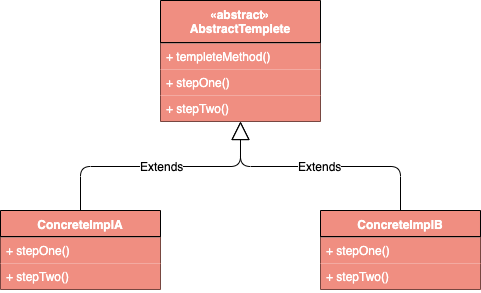

The diagram above was exported from draw.io. Its source (the exported page's mxGraphModel, read from the mxfile embedded in the PNG):
<mxGraphModel dx="1186" dy="741" grid="1" gridSize="10" guides="1" tooltips="1" connect="1" arrows="1" fold="1" page="1" pageScale="1" pageWidth="827" pageHeight="1169" math="0" shadow="0">
  <root>
    <mxCell id="0" />
    <mxCell id="1" parent="0" />
    <mxCell id="BfoLB7McEBUzg3T-xTVi-1" value="«abstract»&#10;AbstractTemplete" style="swimlane;fontStyle=1;align=center;verticalAlign=top;childLayout=stackLayout;horizontal=1;startSize=42;horizontalStack=0;resizeParent=1;resizeParentMax=0;resizeLast=0;collapsible=1;marginBottom=0;fillColor=#F08E81;fontColor=#FFFFFF;" vertex="1" parent="1">
      <mxGeometry x="333" y="150" width="160" height="121" as="geometry" />
    </mxCell>
    <mxCell id="BfoLB7McEBUzg3T-xTVi-3" value="" style="line;strokeWidth=1;fillColor=#F08E81;align=left;verticalAlign=middle;spacingTop=-1;spacingLeft=3;spacingRight=3;rotatable=0;labelPosition=right;points=[];portConstraint=eastwest;fontColor=#FFFFFF;" vertex="1" parent="BfoLB7McEBUzg3T-xTVi-1">
      <mxGeometry y="42" width="160" height="1" as="geometry" />
    </mxCell>
    <mxCell id="BfoLB7McEBUzg3T-xTVi-2" value="+ templeteMethod()" style="text;strokeColor=none;fillColor=#F08E81;align=left;verticalAlign=top;spacingLeft=4;spacingRight=4;overflow=hidden;rotatable=0;points=[[0,0.5],[1,0.5]];portConstraint=eastwest;fontColor=#FFFFFF;" vertex="1" parent="BfoLB7McEBUzg3T-xTVi-1">
      <mxGeometry y="43" width="160" height="26" as="geometry" />
    </mxCell>
    <mxCell id="BfoLB7McEBUzg3T-xTVi-4" value="+ stepOne()" style="text;strokeColor=none;fillColor=#F08E81;align=left;verticalAlign=top;spacingLeft=4;spacingRight=4;overflow=hidden;rotatable=0;points=[[0,0.5],[1,0.5]];portConstraint=eastwest;fontColor=#FFFFFF;" vertex="1" parent="BfoLB7McEBUzg3T-xTVi-1">
      <mxGeometry y="69" width="160" height="26" as="geometry" />
    </mxCell>
    <mxCell id="BfoLB7McEBUzg3T-xTVi-18" value="+ stepTwo()" style="text;strokeColor=none;fillColor=#F08E81;align=left;verticalAlign=top;spacingLeft=4;spacingRight=4;overflow=hidden;rotatable=0;points=[[0,0.5],[1,0.5]];portConstraint=eastwest;fontColor=#FFFFFF;" vertex="1" parent="BfoLB7McEBUzg3T-xTVi-1">
      <mxGeometry y="95" width="160" height="26" as="geometry" />
    </mxCell>
    <mxCell id="BfoLB7McEBUzg3T-xTVi-14" value="ConcreteImplA" style="swimlane;fontStyle=1;align=center;verticalAlign=top;childLayout=stackLayout;horizontal=1;startSize=26;horizontalStack=0;resizeParent=1;resizeParentMax=0;resizeLast=0;collapsible=1;marginBottom=0;fillColor=#F08E81;fontColor=#FFFFFF;" vertex="1" parent="1">
      <mxGeometry x="173" y="360" width="160" height="79" as="geometry" />
    </mxCell>
    <mxCell id="BfoLB7McEBUzg3T-xTVi-16" value="" style="line;strokeWidth=1;fillColor=#F08E81;align=left;verticalAlign=middle;spacingTop=-1;spacingLeft=3;spacingRight=3;rotatable=0;labelPosition=right;points=[];portConstraint=eastwest;fontColor=#FFFFFF;" vertex="1" parent="BfoLB7McEBUzg3T-xTVi-14">
      <mxGeometry y="26" width="160" height="1" as="geometry" />
    </mxCell>
    <mxCell id="BfoLB7McEBUzg3T-xTVi-17" value="+ stepOne()" style="text;strokeColor=none;fillColor=#F08E81;align=left;verticalAlign=top;spacingLeft=4;spacingRight=4;overflow=hidden;rotatable=0;points=[[0,0.5],[1,0.5]];portConstraint=eastwest;fontColor=#FFFFFF;" vertex="1" parent="BfoLB7McEBUzg3T-xTVi-14">
      <mxGeometry y="27" width="160" height="26" as="geometry" />
    </mxCell>
    <mxCell id="BfoLB7McEBUzg3T-xTVi-19" value="+ stepTwo()" style="text;strokeColor=none;fillColor=#F08E81;align=left;verticalAlign=top;spacingLeft=4;spacingRight=4;overflow=hidden;rotatable=0;points=[[0,0.5],[1,0.5]];portConstraint=eastwest;fontColor=#FFFFFF;" vertex="1" parent="BfoLB7McEBUzg3T-xTVi-14">
      <mxGeometry y="53" width="160" height="26" as="geometry" />
    </mxCell>
    <mxCell id="BfoLB7McEBUzg3T-xTVi-20" value="ConcreteImplB" style="swimlane;fontStyle=1;align=center;verticalAlign=top;childLayout=stackLayout;horizontal=1;startSize=26;horizontalStack=0;resizeParent=1;resizeParentMax=0;resizeLast=0;collapsible=1;marginBottom=0;fillColor=#F08E81;fontColor=#FFFFFF;" vertex="1" parent="1">
      <mxGeometry x="493" y="360" width="160" height="79" as="geometry" />
    </mxCell>
    <mxCell id="BfoLB7McEBUzg3T-xTVi-21" value="" style="line;strokeWidth=1;fillColor=#F08E81;align=left;verticalAlign=middle;spacingTop=-1;spacingLeft=3;spacingRight=3;rotatable=0;labelPosition=right;points=[];portConstraint=eastwest;fontColor=#FFFFFF;" vertex="1" parent="BfoLB7McEBUzg3T-xTVi-20">
      <mxGeometry y="26" width="160" height="1" as="geometry" />
    </mxCell>
    <mxCell id="BfoLB7McEBUzg3T-xTVi-22" value="+ stepOne()" style="text;strokeColor=none;fillColor=#F08E81;align=left;verticalAlign=top;spacingLeft=4;spacingRight=4;overflow=hidden;rotatable=0;points=[[0,0.5],[1,0.5]];portConstraint=eastwest;fontColor=#FFFFFF;" vertex="1" parent="BfoLB7McEBUzg3T-xTVi-20">
      <mxGeometry y="27" width="160" height="26" as="geometry" />
    </mxCell>
    <mxCell id="BfoLB7McEBUzg3T-xTVi-23" value="+ stepTwo()" style="text;strokeColor=none;fillColor=#F08E81;align=left;verticalAlign=top;spacingLeft=4;spacingRight=4;overflow=hidden;rotatable=0;points=[[0,0.5],[1,0.5]];portConstraint=eastwest;fontColor=#FFFFFF;" vertex="1" parent="BfoLB7McEBUzg3T-xTVi-20">
      <mxGeometry y="53" width="160" height="26" as="geometry" />
    </mxCell>
    <mxCell id="BfoLB7McEBUzg3T-xTVi-24" value="Extends" style="endArrow=block;endSize=16;endFill=0;html=1;fontColor=#000000;entryX=0.5;entryY=1;entryDx=0;entryDy=0;exitX=0.5;exitY=0;exitDx=0;exitDy=0;edgeStyle=orthogonalEdgeStyle;" edge="1" parent="1" source="BfoLB7McEBUzg3T-xTVi-14" target="BfoLB7McEBUzg3T-xTVi-1">
      <mxGeometry width="160" relative="1" as="geometry">
        <mxPoint x="70" y="330" as="sourcePoint" />
        <mxPoint x="230" y="330" as="targetPoint" />
      </mxGeometry>
    </mxCell>
    <mxCell id="BfoLB7McEBUzg3T-xTVi-25" value="Extends" style="endArrow=block;endSize=16;endFill=0;html=1;fontColor=#000000;entryX=0.5;entryY=1;entryDx=0;entryDy=0;exitX=0.5;exitY=0;exitDx=0;exitDy=0;edgeStyle=orthogonalEdgeStyle;" edge="1" parent="1" source="BfoLB7McEBUzg3T-xTVi-20" target="BfoLB7McEBUzg3T-xTVi-1">
      <mxGeometry width="160" relative="1" as="geometry">
        <mxPoint x="290" y="540" as="sourcePoint" />
        <mxPoint x="450" y="540" as="targetPoint" />
      </mxGeometry>
    </mxCell>
  </root>
</mxGraphModel>